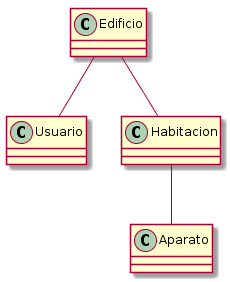

The diagram above was rendered by PlantUML. Its source (embedded in the PNG):
@startuml diagrama_conceptual_-_v0-1.png
class Edificio
class Usuario
class Habitacion
class Aparato
Edificio -- Usuario
Edificio -- Habitacion
Habitacion -- Aparato
@enduml